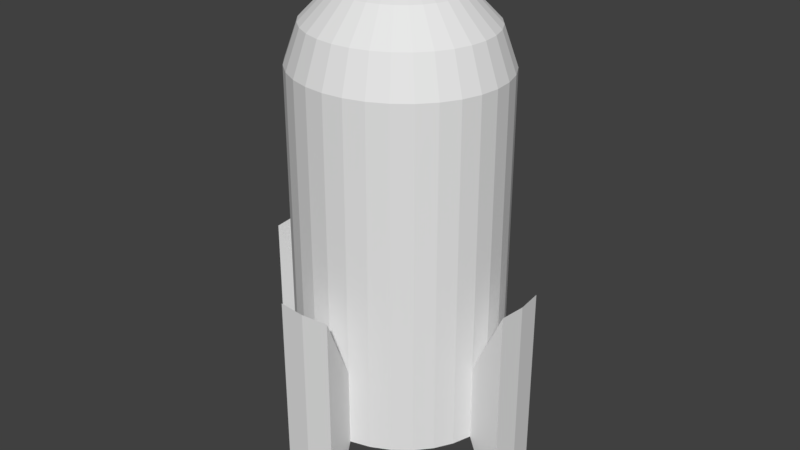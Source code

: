 # Source: Rocket.blend  (saved by Blender 2.79.0; exported with 4.5.12 LTS)
import bpy
from mathutils import Matrix  # noqa: F401  (used for matrix-valued properties, if any)

bpy.ops.wm.read_factory_settings(use_empty=True)
scene = bpy.context.scene
scene.name = 'Scene'

# ---- collections
col_collection_1 = bpy.data.collections.new('Collection 1'); scene.collection.children.link(col_collection_1)

# ---- world
world_world = bpy.data.worlds.new('World'); scene.world = world_world
world_world.color = (0.05088, 0.05088, 0.05088)
world_world.use_sun_shadow = False
world_world.sun_shadow_jitter_overblur = 0.0
world_world.cycles.sampling_method = 'MANUAL'

# ---- meshes
me_circle_001 = bpy.data.meshes.new('Circle.001')
me_circle_001.from_pydata([(-3.23e-08, 0.6653, -0.04), (-0.1366, 0.6525, -0.04), (-0.2679, 0.6147, -0.04), (-0.3889, 0.5532, -0.04), (-0.495, 0.4704, -0.04), (-0.582, 0.3696, -0.04), (-0.6467, 0.2546, -0.04), (-0.6865, 0.1298, -0.04), (-0.7, 1.499e-07, -0.04), (-0.6865, -0.1298, -0.04), (-0.6467, -0.2546, -0.04), (-0.582, -0.3696, -0.04), (-0.495, -0.4704, -0.04), (-0.3889, -0.5532, -0.04), (-0.2679, -0.6147, -0.04), (-0.1366, -0.6525, -0.04), (1.958e-07, -0.6653, -0.04), (0.1366, -0.6525, -0.04), (0.2679, -0.6147, -0.04), (0.3889, -0.5532, -0.04), (0.495, -0.4704, -0.04), (0.582, -0.3696, -0.04), (0.6467, -0.2546, -0.04), (0.6865, -0.1298, -0.04), (0.7, 7.421e-07, -0.04), (0.6865, 0.1298, -0.04), (0.6467, 0.2546, -0.04), (0.582, 0.3696, -0.04), (0.495, 0.4704, -0.04), (0.3889, 0.5532, -0.04), (0.2679, 0.6147, -0.04), (0.1366, 0.6525, -0.04), (-3.23e-08, 0.6653, 3.792), (-0.1366, 0.6525, 3.792), (-0.2679, 0.6147, 3.792), (-0.3889, 0.5532, 3.792), (-0.495, 0.4704, 3.792), (-0.582, 0.3696, 3.792), (-0.6467, 0.2546, 3.792), (-0.6865, 0.1298, 3.792), (-0.7, 1.499e-07, 3.792), (-0.6865, -0.1298, 3.792), (-0.6467, -0.2546, 3.792), (-0.582, -0.3696, 3.792), (-0.495, -0.4704, 3.792), (-0.3889, -0.5532, 3.792), (-0.2679, -0.6147, 3.792), (-0.1366, -0.6525, 3.792), (1.958e-07, -0.6653, 3.792), (0.1366, -0.6525, 3.792), (0.2679, -0.6147, 3.792), (0.3889, -0.5532, 3.792), (0.495, -0.4704, 3.792), (0.582, -0.3696, 3.792), (0.6467, -0.2546, 3.792), (0.6865, -0.1298, 3.792), (0.7, 7.421e-07, 3.792), (0.6865, 0.1298, 3.792), (0.6467, 0.2546, 3.792), (0.582, 0.3696, 3.792), (0.495, 0.4704, 3.792), (0.3889, 0.5532, 3.792), (0.2679, 0.6147, 3.792), (0.1366, 0.6525, 3.792), (-5.092e-08, 0.578, 4.217), (-0.1186, 0.5669, 4.217), (-0.2327, 0.534, 4.217), (-0.3379, 0.4806, 4.217), (-0.43, 0.4087, 4.217), (-0.5057, 0.3211, 4.217), (-0.5619, 0.2212, 4.217), (-0.5965, 0.1128, 4.217), (-0.6082, 1.938e-07, 4.217), (-0.5965, -0.1128, 4.217), (-0.5619, -0.2212, 4.217), (-0.5057, -0.3211, 4.217), (-0.43, -0.4087, 4.217), (-0.3379, -0.4806, 4.217), (-0.2327, -0.534, 4.217), (-0.1186, -0.5669, 4.217), (1.473e-07, -0.578, 4.217), (0.1186, -0.5669, 4.217), (0.2327, -0.534, 4.217), (0.3379, -0.4806, 4.217), (0.43, -0.4087, 4.217), (0.5057, -0.3211, 4.217), (0.5619, -0.2212, 4.217), (0.5965, -0.1128, 4.217), (0.6082, 7.083e-07, 4.217), (0.5965, 0.1128, 4.217), (0.5619, 0.2212, 4.217), (0.5057, 0.3211, 4.217), (0.43, 0.4087, 4.217), (0.3379, 0.4806, 4.217), (0.2327, 0.534, 4.217), (0.1186, 0.5669, 4.217), (-7.144e-08, 0.3889, 4.549), (-0.07984, 0.3815, 4.549), (-0.1566, 0.3593, 4.549), (-0.2274, 0.3234, 4.549), (-0.2894, 0.275, 4.549), (-0.3403, 0.2161, 4.549), (-0.3781, 0.1488, 4.549), (-0.4014, 0.07588, 4.549), (-0.4092, 2.553e-07, 4.549), (-0.4014, -0.07588, 4.549), (-0.3781, -0.1488, 4.549), (-0.3403, -0.2161, 4.549), (-0.2894, -0.275, 4.549), (-0.2274, -0.3234, 4.549), (-0.1566, -0.3593, 4.549), (-0.07984, -0.3815, 4.549), (6.191e-08, -0.3889, 4.549), (0.07984, -0.3815, 4.549), (0.1566, -0.3593, 4.549), (0.2274, -0.3234, 4.549), (0.2894, -0.275, 4.549), (0.3403, -0.2161, 4.549), (0.3781, -0.1488, 4.549), (0.4014, -0.07588, 4.549), (0.4092, 6.015e-07, 4.549), (0.4014, 0.07588, 4.549), (0.3781, 0.1488, 4.549), (0.3403, 0.2161, 4.549), (0.2894, 0.275, 4.549), (0.2274, 0.3234, 4.549), (0.1566, 0.3593, 4.549), (0.07983, 0.3815, 4.549), (-1.111e-07, 0.1332, 4.783), (-0.02735, 0.1307, 4.783), (-0.05364, 0.1231, 4.783), (-0.07787, 0.1108, 4.783), (-0.09911, 0.0942, 4.783), (-0.1165, 0.07401, 4.783), (-0.1295, 0.05098, 4.783), (-0.1375, 0.02599, 4.783), (-0.1402, 3.326e-07, 4.783), (-0.1375, -0.02599, 4.783), (-0.1295, -0.05098, 4.783), (-0.1165, -0.07401, 4.783), (-0.09911, -0.0942, 4.783), (-0.07787, -0.1108, 4.783), (-0.05364, -0.1231, 4.783), (-0.02735, -0.1307, 4.783), (-6.542e-08, -0.1332, 4.783), (0.02735, -0.1307, 4.783), (0.05364, -0.1231, 4.783), (0.07787, -0.1108, 4.783), (0.09911, -0.0942, 4.783), (0.1165, -0.07401, 4.783), (0.1295, -0.05098, 4.783), (0.1375, -0.02599, 4.783), (0.1402, 4.512e-07, 4.783), (0.1375, 0.02599, 4.783), (0.1295, 0.05098, 4.783), (0.1165, 0.07401, 4.783), (0.09911, 0.0942, 4.783), (0.07787, 0.1108, 4.783), (0.05364, 0.1231, 4.783), (0.02735, 0.1307, 4.783), (-1.292e-07, 0.005895, 4.868), (-0.00121, 0.005782, 4.868), (-0.002373, 0.005446, 4.868), (-0.003446, 0.004901, 4.868), (-0.004385, 0.004168, 4.868), (-0.005157, 0.003275, 4.868), (-0.00573, 0.002256, 4.868), (-0.006083, 0.00115, 4.868), (-0.006202, 3.672e-07, 4.868), (-0.006083, -0.00115, 4.868), (-0.00573, -0.002255, 4.868), (-0.005157, -0.003274, 4.868), (-0.004385, -0.004168, 4.868), (-0.003446, -0.004901, 4.868), (-0.002373, -0.005445, 4.868), (-0.00121, -0.005781, 4.868), (-1.271e-07, -0.005894, 4.868), (0.00121, -0.005781, 4.868), (0.002373, -0.005445, 4.868), (0.003445, -0.004901, 4.868), (0.004385, -0.004168, 4.868), (0.005156, -0.003274, 4.868), (0.00573, -0.002255, 4.868), (0.006082, -0.00115, 4.868), (0.006202, 3.725e-07, 4.868), (0.006082, 0.00115, 4.868), (0.00573, 0.002256, 4.868), (0.005156, 0.003275, 4.868), (0.004385, 0.004168, 4.868), (0.003445, 0.004901, 4.868), (0.002373, 0.005446, 4.868), (0.00121, 0.005782, 4.868), (-3.23e-08, -0.04995, 0.003003), (0.01025, -0.04899, 0.003003), (0.02011, -0.04614, 0.003003), (0.02919, -0.04153, 0.003003), (0.03716, -0.03532, 0.003003), (0.04369, -0.02775, 0.003003), (0.04855, -0.01911, 0.003003), (0.05154, -0.009744, 0.003003), (0.05255, 9.591e-08, 0.003003), (0.05154, 0.009744, 0.003003), (0.04855, 0.01911, 0.003003), (0.04369, 0.02775, 0.003003), (0.03716, 0.03532, 0.003003), (0.02919, 0.04153, 0.003003), (0.02011, 0.04614, 0.003003), (0.01025, 0.04899, 0.003003), (-4.943e-08, 0.04995, 0.003003), (-0.01025, 0.04899, 0.003003), (-0.02011, 0.04614, 0.003003), (-0.0292, 0.04153, 0.003003), (-0.03716, 0.03532, 0.003003), (-0.04369, 0.02775, 0.003003), (-0.04855, 0.01911, 0.003003), (-0.05154, 0.009744, 0.003003), (-0.05255, 5.146e-08, 0.003003), (-0.05154, -0.009744, 0.003003), (-0.04855, -0.01911, 0.003003), (-0.04369, -0.02775, 0.003003), (-0.03716, -0.03532, 0.003003), (-0.02919, -0.04153, 0.003003), (-0.02011, -0.04614, 0.003003), (-0.01025, -0.04899, 0.003003), (-1.078e-07, 0.004592, 3.792), (-0.0009426, 0.004504, 3.792), (-0.001849, 0.004242, 3.792), (-0.002684, 0.003818, 3.792), (-0.003416, 0.003247, 3.792), (-0.004017, 0.002551, 3.792), (-0.004463, 0.001757, 3.792), (-0.004738, 0.0008961, 3.792), (-0.004831, 3.081e-07, 3.792), (-0.004738, -0.0008955, 3.792), (-0.004463, -0.001757, 3.792), (-0.004017, -0.002551, 3.792), (-0.003416, -0.003246, 3.792), (-0.002684, -0.003817, 3.792), (-0.001849, -0.004242, 3.792), (-0.0009426, -0.004503, 3.792), (-1.062e-07, -0.004591, 3.792), (0.0009424, -0.004503, 3.792), (0.001849, -0.004242, 3.792), (0.002684, -0.003817, 3.792), (0.003416, -0.003246, 3.792), (0.004017, -0.002551, 3.792), (0.004463, -0.001757, 3.792), (0.004738, -0.0008955, 3.792), (0.004831, 3.122e-07, 3.792), (0.004738, 0.0008961, 3.792), (0.004463, 0.001757, 3.792), (0.004017, 0.002551, 3.792), (0.003416, 0.003247, 3.792), (0.002684, 0.003818, 3.792), (0.001849, 0.004242, 3.792), (0.0009424, 0.004504, 3.792), (0.6865, 0.1298, 0.8188), (0.6467, 0.2546, 0.8188), (-0.495, -0.4704, 0.8188), (-0.3889, -0.5532, 0.8188), (0.582, 0.3696, 0.8188), (-0.2679, -0.6147, 0.8188), (-3.23e-08, 0.6653, 0.8188), (-0.1366, 0.6525, 0.8188), (0.495, 0.4704, 0.8188), (-0.1366, -0.6525, 0.8188), (-0.2679, 0.6147, 0.8188), (0.3889, 0.5532, 0.8188), (1.958e-07, -0.6653, 0.8188), (-0.3889, 0.5532, 0.8188), (0.2679, 0.6147, 0.8188), (0.1366, -0.6525, 0.8188), (-0.495, 0.4704, 0.8188), (0.1366, 0.6525, 0.8188), (0.2679, -0.6147, 0.8188), (-0.582, 0.3696, 0.8188), (0.3889, -0.5532, 0.8188), (-0.6467, 0.2546, 0.8188), (0.495, -0.4704, 0.8188), (-0.6865, 0.1298, 0.8188), (0.582, -0.3696, 0.8188), (-0.7, 1.499e-07, 0.8188), (0.6467, -0.2546, 0.8188), (-0.6865, -0.1298, 0.8188), (0.6865, -0.1298, 0.8188), (-0.6467, -0.2546, 0.8188), (0.7, 7.421e-07, 0.8188), (-0.582, -0.3696, 0.8188), (-0.1833, 0.8758, -0.8394), (-1.914e-08, 0.8929, -0.8394), (-0.9395, 1.048e-07, -0.8394), (-0.9214, 0.1742, -0.8394), (-0.9214, -0.1742, -0.8394), (2.87e-07, -0.8929, -0.8394), (-0.1833, -0.8758, -0.8394), (0.1833, -0.8758, -0.8394), (0.9395, 8.996e-07, -0.8394), (0.9214, -0.1742, -0.8394), (0.9214, 0.1742, -0.8394), (0.1833, 0.8758, -0.8394), (-0.1833, 0.8758, 1.618), (-0.1833, -0.8758, 1.618), (2.87e-07, -0.8929, 1.618), (0.1833, -0.8758, 1.618), (0.1833, 0.8758, 1.618), (-0.9214, 0.1742, 1.618), (-0.9395, 1.048e-07, 1.618), (-0.9214, -0.1742, 1.618), (0.9214, -0.1742, 1.618), (0.9395, 8.996e-07, 1.618), (0.9214, 0.1742, 1.618), (-1.914e-08, 0.8929, 1.618), (-0.1366, 0.6525, -0.04), (-3.23e-08, 0.6653, -0.04), (-0.7, 1.499e-07, -0.04), (-0.6865, 0.1298, -0.04), (-0.6865, -0.1298, -0.04), (1.958e-07, -0.6653, -0.04), (-0.1366, -0.6525, -0.04), (0.1366, -0.6525, -0.04), (0.7, 7.421e-07, -0.04), (0.6865, -0.1298, -0.04), (0.6865, 0.1298, -0.04), (0.1366, 0.6525, -0.04), (-0.1833, 0.8758, 1.618), (-0.1833, -0.8758, 1.618), (2.87e-07, -0.8929, 1.618), (0.1833, -0.8758, 1.618), (0.1833, 0.8758, 1.618), (-0.9214, 0.1742, 1.618), (-0.9395, 1.048e-07, 1.618), (-0.9214, -0.1742, 1.618), (0.9214, -0.1742, 1.618), (0.9395, 8.996e-07, 1.618), (0.9214, 0.1742, 1.618), (-1.914e-08, 0.8929, 1.618)], [], [(257, 256, 57, 58), (259, 258, 44, 45), (260, 257, 58, 59), (261, 259, 45, 46), (263, 262, 32, 33), (264, 260, 59, 60), (265, 261, 46, 47), (266, 263, 33, 34), (267, 264, 60, 61), (268, 265, 47, 48), (269, 266, 34, 35), (270, 267, 61, 62), (271, 268, 48, 49), (272, 269, 35, 36), (273, 270, 62, 63), (274, 271, 49, 50), (275, 272, 36, 37), (262, 273, 63, 32), (276, 274, 50, 51), (277, 275, 37, 38), (278, 276, 51, 52), (279, 277, 38, 39), (280, 278, 52, 53), (281, 279, 39, 40), (282, 280, 53, 54), (283, 281, 40, 41), (284, 282, 54, 55), (285, 283, 41, 42), (286, 284, 55, 56), (287, 285, 42, 43), (256, 286, 56, 57), (258, 287, 43, 44), (48, 47, 79, 80), (35, 34, 66, 67), (62, 61, 93, 94), (49, 48, 80, 81), (36, 35, 67, 68), (63, 62, 94, 95), (50, 49, 81, 82), (37, 36, 68, 69), (32, 63, 95, 64), (51, 50, 82, 83), (38, 37, 69, 70), (52, 51, 83, 84), (39, 38, 70, 71), (53, 52, 84, 85), (40, 39, 71, 72), (54, 53, 85, 86), (41, 40, 72, 73), (55, 54, 86, 87), (42, 41, 73, 74), (56, 55, 87, 88), (43, 42, 74, 75), (57, 56, 88, 89), (44, 43, 75, 76), (58, 57, 89, 90), (45, 44, 76, 77), (59, 58, 90, 91), (46, 45, 77, 78), (33, 32, 64, 65), (60, 59, 91, 92), (47, 46, 78, 79), (34, 33, 65, 66), (61, 60, 92, 93), (83, 82, 114, 115), (70, 69, 101, 102), (84, 83, 115, 116), (71, 70, 102, 103), (85, 84, 116, 117), (72, 71, 103, 104), (86, 85, 117, 118), (73, 72, 104, 105), (87, 86, 118, 119), (74, 73, 105, 106), (88, 87, 119, 120), (75, 74, 106, 107), (89, 88, 120, 121), (76, 75, 107, 108), (90, 89, 121, 122), (77, 76, 108, 109), (91, 90, 122, 123), (78, 77, 109, 110), (65, 64, 96, 97), (92, 91, 123, 124), (79, 78, 110, 111), (66, 65, 97, 98), (93, 92, 124, 125), (80, 79, 111, 112), (67, 66, 98, 99), (94, 93, 125, 126), (81, 80, 112, 113), (68, 67, 99, 100), (95, 94, 126, 127), (82, 81, 113, 114), (69, 68, 100, 101), (64, 95, 127, 96), (118, 117, 149, 150), (105, 104, 136, 137), (119, 118, 150, 151), (106, 105, 137, 138), (120, 119, 151, 152), (107, 106, 138, 139), (121, 120, 152, 153), (108, 107, 139, 140), (122, 121, 153, 154), (109, 108, 140, 141), (123, 122, 154, 155), (110, 109, 141, 142), (97, 96, 128, 129), (124, 123, 155, 156), (111, 110, 142, 143), (98, 97, 129, 130), (125, 124, 156, 157), (112, 111, 143, 144), (99, 98, 130, 131), (126, 125, 157, 158), (113, 112, 144, 145), (100, 99, 131, 132), (127, 126, 158, 159), (114, 113, 145, 146), (101, 100, 132, 133), (96, 127, 159, 128), (115, 114, 146, 147), (102, 101, 133, 134), (116, 115, 147, 148), (103, 102, 134, 135), (117, 116, 148, 149), (104, 103, 135, 136), (153, 152, 184, 185), (140, 139, 171, 172), (154, 153, 185, 186), (141, 140, 172, 173), (155, 154, 186, 187), (142, 141, 173, 174), (129, 128, 160, 161), (156, 155, 187, 188), (143, 142, 174, 175), (130, 129, 161, 162), (157, 156, 188, 189), (144, 143, 175, 176), (131, 130, 162, 163), (158, 157, 189, 190), (145, 144, 176, 177), (132, 131, 163, 164), (159, 158, 190, 191), (146, 145, 177, 178), (133, 132, 164, 165), (128, 159, 191, 160), (147, 146, 178, 179), (134, 133, 165, 166), (148, 147, 179, 180), (135, 134, 166, 167), (149, 148, 180, 181), (136, 135, 167, 168), (150, 149, 181, 182), (137, 136, 168, 169), (151, 150, 182, 183), (138, 137, 169, 170), (152, 151, 183, 184), (139, 138, 170, 171), (3, 4, 196, 195), (191, 190, 254, 255), (30, 31, 223, 222), (165, 164, 228, 229), (4, 5, 197, 196), (160, 191, 255, 224), (31, 0, 192, 223), (166, 165, 229, 230), (5, 6, 198, 197), (167, 166, 230, 231), (6, 7, 199, 198), (168, 167, 231, 232), (7, 8, 200, 199), (169, 168, 232, 233), (8, 9, 201, 200), (170, 169, 233, 234), (9, 10, 202, 201), (171, 170, 234, 235), (10, 11, 203, 202), (172, 171, 235, 236), (11, 12, 204, 203), (173, 172, 236, 237), (12, 13, 205, 204), (174, 173, 237, 238), (13, 14, 206, 205), (175, 174, 238, 239), (14, 15, 207, 206), (176, 175, 239, 240), (15, 16, 208, 207), (177, 176, 240, 241), (16, 17, 209, 208), (178, 177, 241, 242), (17, 18, 210, 209), (179, 178, 242, 243), (18, 19, 211, 210), (180, 179, 243, 244), (19, 20, 212, 211), (181, 180, 244, 245), (20, 21, 213, 212), (182, 181, 245, 246), (21, 22, 214, 213), (183, 182, 246, 247), (22, 23, 215, 214), (184, 183, 247, 248), (23, 24, 216, 215), (185, 184, 248, 249), (24, 25, 217, 216), (186, 185, 249, 250), (25, 26, 218, 217), (187, 186, 250, 251), (26, 27, 219, 218), (161, 160, 224, 225), (0, 1, 193, 192), (188, 187, 251, 252), (27, 28, 220, 219), (162, 161, 225, 226), (1, 2, 194, 193), (189, 188, 252, 253), (28, 29, 221, 220), (163, 162, 226, 227), (2, 3, 195, 194), (190, 189, 253, 254), (29, 30, 222, 221), (164, 163, 227, 228), (12, 11, 287, 258), (256, 25, 298, 310), (11, 10, 285, 287), (262, 263, 300, 311), (10, 9, 283, 285), (23, 22, 282, 284), (7, 279, 305, 291), (22, 21, 280, 282), (268, 271, 303, 302), (21, 20, 278, 280), (7, 6, 277, 279), (20, 19, 276, 278), (6, 5, 275, 277), (19, 18, 274, 276), (271, 17, 295, 303), (5, 4, 272, 275), (18, 17, 271, 274), (31, 30, 270, 273), (4, 3, 269, 272), (263, 1, 288, 300), (30, 29, 267, 270), (3, 2, 266, 269), (284, 286, 309, 308), (29, 28, 264, 267), (2, 1, 263, 266), (15, 14, 261, 265), (28, 27, 260, 264), (23, 284, 308, 297), (14, 13, 259, 261), (27, 26, 257, 260), (13, 12, 258, 259), (26, 25, 256, 257), (298, 296, 309, 310), (296, 297, 308, 309), (292, 290, 306, 307), (290, 291, 305, 306), (289, 299, 304, 311), (295, 293, 302, 303), (293, 294, 301, 302), (288, 289, 311, 300), (15, 265, 301, 294), (8, 7, 291, 290), (31, 273, 304, 299), (281, 283, 307, 306), (1, 0, 289, 288), (16, 15, 294, 293), (273, 262, 311, 304), (9, 8, 290, 292), (24, 23, 297, 296), (265, 268, 302, 301), (17, 16, 293, 295), (0, 31, 299, 289), (25, 24, 296, 298), (279, 281, 306, 305), (283, 9, 292, 307), (286, 256, 310, 309), (292, 290, 314, 316), (288, 289, 313, 312), (289, 299, 323, 313), (296, 297, 321, 320), (293, 294, 318, 317), (290, 291, 315, 314), (298, 296, 320, 322), (295, 293, 317, 319), (301, 302, 326, 325), (304, 311, 335, 328), (306, 307, 331, 330), (309, 310, 334, 333), (300, 311, 335, 324), (303, 302, 326, 327), (305, 306, 330, 329), (309, 308, 332, 333)])
_uv = me_circle_001.uv_layers.new(name='UVMap')
_uv.uv.foreach_set('vector', [0.5481, 0.09834, 0.5548, 0.09825, 0.5548, 0.2553, 0.5481, 0.2554, 0.1017, 0.09837, 0.1077, 0.09849, 0.1077, 0.2556, 0.1017, 0.2554, 0.5421, 0.09849, 0.5481, 0.09834, 0.5481, 0.2554, 0.5421, 0.2555, 0.09493, 0.09828, 0.1017, 0.09837, 0.1017, 0.2554, 0.09493, 0.2554, 0.2507, 0.2678, 0.2433, 0.2679, 0.2433, 0.1108, 0.2507, 0.1108, 0.5369, 0.09867, 0.5421, 0.09849, 0.5421, 0.2555, 0.5369, 0.2557, 0.08771, 0.09823, 0.09493, 0.09828, 0.09493, 0.2554, 0.08771, 0.2553, 0.2577, 0.2678, 0.2507, 0.2678, 0.2507, 0.1108, 0.2577, 0.1107, 0.222, 0.2677, 0.216, 0.2676, 0.216, 0.1105, 0.222, 0.1106, 0.08029, 0.09822, 0.08771, 0.09823, 0.08771, 0.2553, 0.08029, 0.2553, 0.264, 0.2676, 0.2577, 0.2678, 0.2577, 0.1107, 0.264, 0.1106, 0.2287, 0.2678, 0.222, 0.2677, 0.222, 0.1106, 0.2287, 0.1107, 0.07295, 0.09826, 0.08029, 0.09822, 0.08029, 0.2553, 0.07295, 0.2553, 0.2695, 0.2675, 0.264, 0.2676, 0.264, 0.1106, 0.2695, 0.1104, 0.2359, 0.2679, 0.2287, 0.2678, 0.2287, 0.1107, 0.2359, 0.1108, 0.06597, 0.09833, 0.07295, 0.09826, 0.07295, 0.2553, 0.06597, 0.2554, 0.4229, 0.0984, 0.4286, 0.09856, 0.4286, 0.2556, 0.4229, 0.2554, 0.2433, 0.2679, 0.2359, 0.2679, 0.2359, 0.1108, 0.2433, 0.1108, 0.05962, 0.09844, 0.06597, 0.09833, 0.06597, 0.2554, 0.05962, 0.2555, 0.4165, 0.09828, 0.4229, 0.0984, 0.4229, 0.2554, 0.4165, 0.2553, 0.05415, 0.09859, 0.05962, 0.09844, 0.05962, 0.2555, 0.05415, 0.2557, 0.4096, 0.09822, 0.4165, 0.09828, 0.4165, 0.2553, 0.4096, 0.2553, 0.5821, 0.0984, 0.5878, 0.09856, 0.5878, 0.2556, 0.5821, 0.2554, 0.4026, 0.09821, 0.4096, 0.09822, 0.4096, 0.2553, 0.4026, 0.2552, 0.5757, 0.09828, 0.5821, 0.0984, 0.5821, 0.2554, 0.5757, 0.2553, 0.3956, 0.09825, 0.4026, 0.09821, 0.4026, 0.2552, 0.3956, 0.2553, 0.5688, 0.09822, 0.5757, 0.09828, 0.5757, 0.2553, 0.5688, 0.2553, 0.389, 0.09834, 0.3956, 0.09825, 0.3956, 0.2553, 0.389, 0.2554, 0.5617, 0.09821, 0.5688, 0.09822, 0.5688, 0.2553, 0.5617, 0.2552, 0.383, 0.09849, 0.389, 0.09834, 0.389, 0.2554, 0.383, 0.2555, 0.5548, 0.09825, 0.5617, 0.09821, 0.5617, 0.2552, 0.5548, 0.2553, 0.3778, 0.09867, 0.383, 0.09849, 0.383, 0.2555, 0.3778, 0.2557, 0.08029, 0.2553, 0.08771, 0.2553, 0.08702, 0.2779, 0.08057, 0.2779, 0.264, 0.1106, 0.2577, 0.1107, 0.2555, 0.08808, 0.261, 0.08799, 0.2287, 0.1107, 0.222, 0.1106, 0.2245, 0.08805, 0.2303, 0.08813, 0.07295, 0.2553, 0.08029, 0.2553, 0.08057, 0.2779, 0.07419, 0.2779, 0.2695, 0.1104, 0.264, 0.1106, 0.261, 0.08799, 0.2658, 0.08786, 0.2359, 0.1108, 0.2287, 0.1107, 0.2303, 0.08813, 0.2366, 0.08817, 0.06597, 0.2554, 0.07295, 0.2553, 0.07419, 0.2779, 0.06812, 0.278, 0.4229, 0.2554, 0.4286, 0.2556, 0.4255, 0.2782, 0.4205, 0.2781, 0.2433, 0.1108, 0.2359, 0.1108, 0.2366, 0.08817, 0.2431, 0.08818, 0.05962, 0.2555, 0.06597, 0.2554, 0.06812, 0.278, 0.06261, 0.2781, 0.4165, 0.2553, 0.4229, 0.2554, 0.4205, 0.2781, 0.415, 0.278, 0.05415, 0.2557, 0.05962, 0.2555, 0.06261, 0.2781, 0.05786, 0.2782, 0.4096, 0.2553, 0.4165, 0.2553, 0.415, 0.278, 0.409, 0.2779, 0.5821, 0.2554, 0.5878, 0.2556, 0.5847, 0.2782, 0.5797, 0.2781, 0.4026, 0.2552, 0.4096, 0.2553, 0.409, 0.2779, 0.4029, 0.2779, 0.5757, 0.2553, 0.5821, 0.2554, 0.5797, 0.2781, 0.5741, 0.278, 0.3956, 0.2553, 0.4026, 0.2552, 0.4029, 0.2779, 0.3968, 0.2779, 0.5688, 0.2553, 0.5757, 0.2553, 0.5741, 0.278, 0.5682, 0.2779, 0.389, 0.2554, 0.3956, 0.2553, 0.3968, 0.2779, 0.391, 0.278, 0.5617, 0.2552, 0.5688, 0.2553, 0.5682, 0.2779, 0.562, 0.2779, 0.383, 0.2555, 0.389, 0.2554, 0.391, 0.278, 0.3858, 0.2781, 0.5548, 0.2553, 0.5617, 0.2552, 0.562, 0.2779, 0.556, 0.2779, 0.3778, 0.2557, 0.383, 0.2555, 0.3858, 0.2781, 0.3813, 0.2783, 0.5481, 0.2554, 0.5548, 0.2553, 0.556, 0.2779, 0.5502, 0.278, 0.1017, 0.2554, 0.1077, 0.2556, 0.1044, 0.2781, 0.09914, 0.278, 0.5421, 0.2555, 0.5481, 0.2554, 0.5502, 0.278, 0.545, 0.2781, 0.09493, 0.2554, 0.1017, 0.2554, 0.09914, 0.278, 0.09329, 0.278, 0.2507, 0.1108, 0.2433, 0.1108, 0.2431, 0.08818, 0.2494, 0.08815, 0.5369, 0.2557, 0.5421, 0.2555, 0.545, 0.2781, 0.5405, 0.2783, 0.08771, 0.2553, 0.09493, 0.2554, 0.09329, 0.278, 0.08702, 0.2779, 0.2577, 0.1107, 0.2507, 0.1108, 0.2494, 0.08815, 0.2555, 0.08808, 0.222, 0.1106, 0.216, 0.1105, 0.2193, 0.08794, 0.2245, 0.08805, 0.06261, 0.2781, 0.06812, 0.278, 0.0728, 0.2958, 0.06909, 0.2959, 0.415, 0.278, 0.4205, 0.2781, 0.4154, 0.2959, 0.4116, 0.2958, 0.05786, 0.2782, 0.06261, 0.2781, 0.06909, 0.2959, 0.06589, 0.2959, 0.409, 0.2779, 0.415, 0.278, 0.4116, 0.2958, 0.4076, 0.2958, 0.5797, 0.2781, 0.5847, 0.2782, 0.5779, 0.296, 0.5746, 0.2959, 0.4029, 0.2779, 0.409, 0.2779, 0.4076, 0.2958, 0.4035, 0.2958, 0.5741, 0.278, 0.5797, 0.2781, 0.5746, 0.2959, 0.5708, 0.2958, 0.3968, 0.2779, 0.4029, 0.2779, 0.4035, 0.2958, 0.3994, 0.2958, 0.5682, 0.2779, 0.5741, 0.278, 0.5708, 0.2958, 0.5668, 0.2958, 0.391, 0.278, 0.3968, 0.2779, 0.3994, 0.2958, 0.3955, 0.2959, 0.562, 0.2779, 0.5682, 0.2779, 0.5668, 0.2958, 0.5627, 0.2958, 0.3858, 0.2781, 0.391, 0.278, 0.3955, 0.2959, 0.392, 0.296, 0.556, 0.2779, 0.562, 0.2779, 0.5627, 0.2958, 0.5586, 0.2958, 0.3813, 0.2783, 0.3858, 0.2781, 0.392, 0.296, 0.389, 0.2961, 0.5502, 0.278, 0.556, 0.2779, 0.5586, 0.2958, 0.5547, 0.2959, 0.09914, 0.278, 0.1044, 0.2781, 0.09717, 0.2959, 0.09367, 0.2958, 0.545, 0.2781, 0.5502, 0.278, 0.5547, 0.2959, 0.5512, 0.296, 0.09329, 0.278, 0.09914, 0.278, 0.09367, 0.2958, 0.08973, 0.2958, 0.2494, 0.08815, 0.2431, 0.08818, 0.2425, 0.07036, 0.2468, 0.07034, 0.5405, 0.2783, 0.545, 0.2781, 0.5512, 0.296, 0.5482, 0.2961, 0.08702, 0.2779, 0.09329, 0.278, 0.08973, 0.2958, 0.08551, 0.2957, 0.2555, 0.08808, 0.2494, 0.08815, 0.2468, 0.07034, 0.2508, 0.0703, 0.2245, 0.08805, 0.2193, 0.08794, 0.2265, 0.0702, 0.23, 0.07028, 0.08057, 0.2779, 0.08702, 0.2779, 0.08551, 0.2957, 0.08117, 0.2957, 0.261, 0.08799, 0.2555, 0.08808, 0.2508, 0.0703, 0.2545, 0.07023, 0.2303, 0.08813, 0.2245, 0.08805, 0.23, 0.07028, 0.2339, 0.07033, 0.07419, 0.2779, 0.08057, 0.2779, 0.08117, 0.2957, 0.07688, 0.2957, 0.2658, 0.08786, 0.261, 0.08799, 0.2545, 0.07023, 0.2577, 0.07015, 0.2366, 0.08817, 0.2303, 0.08813, 0.2339, 0.07033, 0.2381, 0.07036, 0.06812, 0.278, 0.07419, 0.2779, 0.07688, 0.2957, 0.0728, 0.2958, 0.4205, 0.2781, 0.4255, 0.2782, 0.4187, 0.296, 0.4154, 0.2959, 0.2431, 0.08818, 0.2366, 0.08817, 0.2381, 0.07036, 0.2425, 0.07036, 0.5708, 0.2958, 0.5746, 0.2959, 0.5676, 0.3088, 0.5663, 0.3088, 0.3994, 0.2958, 0.4035, 0.2958, 0.4043, 0.3087, 0.4029, 0.3088, 0.5668, 0.2958, 0.5708, 0.2958, 0.5663, 0.3088, 0.5649, 0.3087, 0.3955, 0.2959, 0.3994, 0.2958, 0.4029, 0.3088, 0.4016, 0.3088, 0.5627, 0.2958, 0.5668, 0.2958, 0.5649, 0.3087, 0.5635, 0.3087, 0.392, 0.296, 0.3955, 0.2959, 0.4016, 0.3088, 0.4004, 0.3088, 0.5586, 0.2958, 0.5627, 0.2958, 0.5635, 0.3087, 0.5621, 0.3088, 0.389, 0.2961, 0.392, 0.296, 0.4004, 0.3088, 0.3994, 0.3088, 0.5547, 0.2959, 0.5586, 0.2958, 0.5621, 0.3088, 0.5608, 0.3088, 0.09367, 0.2958, 0.09717, 0.2959, 0.08746, 0.3086, 0.08626, 0.3086, 0.5512, 0.296, 0.5547, 0.2959, 0.5608, 0.3088, 0.5596, 0.3088, 0.08973, 0.2958, 0.09367, 0.2958, 0.08626, 0.3086, 0.08491, 0.3086, 0.2468, 0.07034, 0.2425, 0.07036, 0.2417, 0.05753, 0.2431, 0.05753, 0.5482, 0.2961, 0.5512, 0.296, 0.5596, 0.3088, 0.5585, 0.3088, 0.08551, 0.2957, 0.08973, 0.2958, 0.08491, 0.3086, 0.08347, 0.3086, 0.2508, 0.0703, 0.2468, 0.07034, 0.2431, 0.05753, 0.2445, 0.05751, 0.23, 0.07028, 0.2265, 0.0702, 0.2362, 0.05748, 0.2374, 0.0575, 0.08117, 0.2957, 0.08551, 0.2957, 0.08347, 0.3086, 0.08198, 0.3086, 0.2545, 0.07023, 0.2508, 0.0703, 0.2445, 0.05751, 0.2458, 0.05749, 0.2339, 0.07033, 0.23, 0.07028, 0.2374, 0.0575, 0.2387, 0.05752, 0.07688, 0.2957, 0.08117, 0.2957, 0.08198, 0.3086, 0.08051, 0.3086, 0.2577, 0.07015, 0.2545, 0.07023, 0.2458, 0.05749, 0.2469, 0.05746, 0.2381, 0.07036, 0.2339, 0.07033, 0.2387, 0.05752, 0.2402, 0.05753, 0.0728, 0.2958, 0.07688, 0.2957, 0.08051, 0.3086, 0.07911, 0.3086, 0.4154, 0.2959, 0.4187, 0.296, 0.4096, 0.3088, 0.4084, 0.3088, 0.2425, 0.07036, 0.2381, 0.07036, 0.2402, 0.05753, 0.2417, 0.05753, 0.06909, 0.2959, 0.0728, 0.2958, 0.07911, 0.3086, 0.07784, 0.3086, 0.4116, 0.2958, 0.4154, 0.2959, 0.4084, 0.3088, 0.4071, 0.3088, 0.06589, 0.2959, 0.06909, 0.2959, 0.07784, 0.3086, 0.07675, 0.3086, 0.4076, 0.2958, 0.4116, 0.2958, 0.4071, 0.3088, 0.4058, 0.3087, 0.5746, 0.2959, 0.5779, 0.296, 0.5687, 0.3088, 0.5676, 0.3088, 0.4035, 0.2958, 0.4076, 0.2958, 0.4058, 0.3087, 0.4043, 0.3087, 0.5621, 0.3088, 0.5635, 0.3087, 0.5639, 0.3135, 0.5639, 0.3135, 0.3994, 0.3088, 0.4004, 0.3088, 0.4046, 0.3135, 0.4045, 0.3135, 0.5608, 0.3088, 0.5621, 0.3088, 0.5639, 0.3135, 0.5638, 0.3135, 0.08626, 0.3086, 0.08746, 0.3086, 0.08263, 0.3132, 0.08258, 0.3132, 0.5596, 0.3088, 0.5608, 0.3088, 0.5638, 0.3135, 0.5638, 0.3135, 0.08491, 0.3086, 0.08626, 0.3086, 0.08258, 0.3132, 0.08252, 0.3132, 0.2431, 0.05753, 0.2417, 0.05753, 0.2412, 0.05286, 0.2413, 0.05286, 0.5585, 0.3088, 0.5596, 0.3088, 0.5638, 0.3135, 0.5637, 0.3135, 0.08347, 0.3086, 0.08491, 0.3086, 0.08252, 0.3132, 0.08245, 0.3132, 0.2445, 0.05751, 0.2431, 0.05753, 0.2413, 0.05286, 0.2414, 0.05286, 0.2374, 0.0575, 0.2362, 0.05748, 0.241, 0.05286, 0.2411, 0.05286, 0.08198, 0.3086, 0.08347, 0.3086, 0.08245, 0.3132, 0.08239, 0.3132, 0.2458, 0.05749, 0.2445, 0.05751, 0.2414, 0.05286, 0.2414, 0.05286, 0.2387, 0.05752, 0.2374, 0.0575, 0.2411, 0.05286, 0.2411, 0.05286, 0.08051, 0.3086, 0.08198, 0.3086, 0.08239, 0.3132, 0.08232, 0.3132, 0.2469, 0.05746, 0.2458, 0.05749, 0.2414, 0.05286, 0.2415, 0.05286, 0.2402, 0.05753, 0.2387, 0.05752, 0.2411, 0.05286, 0.2412, 0.05286, 0.07911, 0.3086, 0.08051, 0.3086, 0.08232, 0.3132, 0.08226, 0.3132, 0.4084, 0.3088, 0.4096, 0.3088, 0.405, 0.3135, 0.4049, 0.3135, 0.2417, 0.05753, 0.2402, 0.05753, 0.2412, 0.05286, 0.2412, 0.05286, 0.07784, 0.3086, 0.07911, 0.3086, 0.08226, 0.3132, 0.0822, 0.3132, 0.4071, 0.3088, 0.4084, 0.3088, 0.4049, 0.3135, 0.4049, 0.3135, 0.07675, 0.3086, 0.07784, 0.3086, 0.0822, 0.3132, 0.08216, 0.3132, 0.4058, 0.3087, 0.4071, 0.3088, 0.4049, 0.3135, 0.4048, 0.3135, 0.5676, 0.3088, 0.5687, 0.3088, 0.5642, 0.3135, 0.5641, 0.3135, 0.4043, 0.3087, 0.4058, 0.3087, 0.4048, 0.3135, 0.4048, 0.3135, 0.5663, 0.3088, 0.5676, 0.3088, 0.5641, 0.3135, 0.5641, 0.3135, 0.4029, 0.3088, 0.4043, 0.3087, 0.4048, 0.3135, 0.4047, 0.3135, 0.5649, 0.3087, 0.5663, 0.3088, 0.5641, 0.3135, 0.564, 0.3135, 0.4016, 0.3088, 0.4029, 0.3088, 0.4047, 0.3135, 0.4046, 0.3135, 0.5635, 0.3087, 0.5649, 0.3087, 0.564, 0.3135, 0.5639, 0.3135, 0.4004, 0.3088, 0.4016, 0.3088, 0.4046, 0.3135, 0.4046, 0.3135, 0.06216, 0.4326, 0.06716, 0.4274, 0.09174, 0.4579, 0.09211, 0.4575, 0.9456, 0.1097, 0.9455, 0.1097, 0.9456, 0.05286, 0.9456, 0.05286, 0.05553, 0.4669, 0.05415, 0.4598, 0.09271, 0.4555, 0.09261, 0.455, 0.6147, 0.9471, 0.6147, 0.9471, 0.6148, 0.8903, 0.6148, 0.8903, 0.06716, 0.4274, 0.07303, 0.4233, 0.0913, 0.4582, 0.09174, 0.4579, 0.9456, 0.1097, 0.9456, 0.1097, 0.9456, 0.05286, 0.9457, 0.05286, 0.05415, 0.4598, 0.05415, 0.4525, 0.09271, 0.456, 0.09271, 0.4555, 0.6148, 0.9471, 0.6147, 0.9471, 0.6148, 0.8903, 0.6148, 0.8903, 0.07303, 0.4233, 0.07956, 0.4205, 0.09081, 0.4584, 0.0913, 0.4582, 0.6148, 0.9471, 0.6148, 0.9471, 0.6148, 0.8903, 0.6149, 0.8903, 0.07956, 0.4205, 0.08649, 0.419, 0.09029, 0.4585, 0.09081, 0.4584, 0.6149, 0.9471, 0.6148, 0.9471, 0.6149, 0.8903, 0.6149, 0.8903, 0.08649, 0.419, 0.09355, 0.4189, 0.08976, 0.4585, 0.09029, 0.4585, 0.6149, 0.9471, 0.6149, 0.9471, 0.6149, 0.8903, 0.615, 0.8903, 0.09355, 0.4189, 0.1005, 0.4203, 0.08924, 0.4584, 0.08976, 0.4585, 0.615, 0.9471, 0.6149, 0.9471, 0.615, 0.8903, 0.615, 0.8903, 0.1005, 0.4203, 0.107, 0.423, 0.08875, 0.4582, 0.08924, 0.4584, 0.6151, 0.9471, 0.615, 0.9471, 0.615, 0.8903, 0.6151, 0.8903, 0.107, 0.423, 0.1129, 0.427, 0.08831, 0.4579, 0.08875, 0.4582, 0.6151, 0.9471, 0.6151, 0.9471, 0.6151, 0.8903, 0.6151, 0.8903, 0.1129, 0.427, 0.1179, 0.4321, 0.08793, 0.4576, 0.08831, 0.4579, 0.9454, 0.2723, 0.9454, 0.2723, 0.9455, 0.2154, 0.9455, 0.2154, 0.1179, 0.4321, 0.1218, 0.438, 0.08764, 0.4571, 0.08793, 0.4576, 0.9455, 0.2723, 0.9454, 0.2723, 0.9455, 0.2154, 0.9456, 0.2154, 0.1218, 0.438, 0.1245, 0.4447, 0.08743, 0.4566, 0.08764, 0.4571, 0.9456, 0.2723, 0.9455, 0.2723, 0.9456, 0.2154, 0.9456, 0.2154, 0.1245, 0.4447, 0.1259, 0.4518, 0.08733, 0.4561, 0.08743, 0.4566, 0.9456, 0.2723, 0.9456, 0.2723, 0.9456, 0.2154, 0.9457, 0.2154, 0.1259, 0.4518, 0.1259, 0.4591, 0.08733, 0.4555, 0.08733, 0.4561, 0.9457, 0.2723, 0.9456, 0.2723, 0.9457, 0.2154, 0.9457, 0.2154, 0.1259, 0.4591, 0.1245, 0.4662, 0.08743, 0.455, 0.08733, 0.4555, 0.9457, 0.2723, 0.9457, 0.2723, 0.9457, 0.2154, 0.9458, 0.2154, 0.1245, 0.4662, 0.1218, 0.4729, 0.08764, 0.4545, 0.08743, 0.455, 0.9458, 0.2723, 0.9457, 0.2723, 0.9458, 0.2154, 0.9458, 0.2154, 0.1218, 0.4729, 0.1179, 0.479, 0.08793, 0.454, 0.08764, 0.4545, 0.9458, 0.2723, 0.9458, 0.2723, 0.9458, 0.2154, 0.9458, 0.2154, 0.1179, 0.479, 0.1129, 0.4842, 0.08831, 0.4537, 0.08793, 0.454, 0.506, 0.9471, 0.5059, 0.9471, 0.506, 0.8903, 0.506, 0.8903, 0.1129, 0.4842, 0.107, 0.4882, 0.08875, 0.4533, 0.08831, 0.4537, 0.506, 0.9471, 0.506, 0.9471, 0.506, 0.8903, 0.5061, 0.8903, 0.107, 0.4882, 0.1005, 0.4911, 0.08924, 0.4531, 0.08875, 0.4533, 0.5061, 0.9471, 0.506, 0.9471, 0.5061, 0.8903, 0.5061, 0.8903, 0.1005, 0.4911, 0.09355, 0.4926, 0.08976, 0.453, 0.08924, 0.4531, 0.5061, 0.9471, 0.5061, 0.9471, 0.5061, 0.8903, 0.5062, 0.8903, 0.09355, 0.4926, 0.08649, 0.4926, 0.09029, 0.453, 0.08976, 0.453, 0.5062, 0.9471, 0.5061, 0.9471, 0.5062, 0.8903, 0.5062, 0.8903, 0.08649, 0.4926, 0.07956, 0.4913, 0.09081, 0.4531, 0.09029, 0.453, 0.5063, 0.9471, 0.5062, 0.9471, 0.5062, 0.8903, 0.5063, 0.8903, 0.07956, 0.4913, 0.07303, 0.4886, 0.0913, 0.4533, 0.09081, 0.4531, 0.5063, 0.9471, 0.5063, 0.9471, 0.5063, 0.8903, 0.5063, 0.8903, 0.07303, 0.4886, 0.06716, 0.4846, 0.09174, 0.4536, 0.0913, 0.4533, 0.9457, 0.1097, 0.9456, 0.1097, 0.9457, 0.05286, 0.9457, 0.05286, 0.05415, 0.4525, 0.05553, 0.4454, 0.09261, 0.4566, 0.09271, 0.456, 0.5064, 0.9471, 0.5063, 0.9471, 0.5063, 0.8903, 0.5064, 0.8903, 0.06716, 0.4846, 0.06216, 0.4795, 0.09211, 0.454, 0.09174, 0.4536, 0.9457, 0.1097, 0.9457, 0.1097, 0.9457, 0.05286, 0.9458, 0.05286, 0.05553, 0.4454, 0.05823, 0.4387, 0.09241, 0.4571, 0.09261, 0.4566, 0.9454, 0.1097, 0.9454, 0.1097, 0.9455, 0.05286, 0.9455, 0.05286, 0.06216, 0.4795, 0.05823, 0.4735, 0.09241, 0.4545, 0.09211, 0.454, 0.9458, 0.1097, 0.9457, 0.1097, 0.9458, 0.05286, 0.9458, 0.05286, 0.05823, 0.4387, 0.06216, 0.4326, 0.09211, 0.4575, 0.09241, 0.4571, 0.9455, 0.1097, 0.9454, 0.1097, 0.9455, 0.05286, 0.9456, 0.05286, 0.05823, 0.4735, 0.05553, 0.4669, 0.09261, 0.455, 0.09241, 0.4545, 0.9458, 0.1097, 0.9458, 0.1097, 0.9458, 0.05286, 0.9458, 0.05286, 0.3778, 0.05331, 0.383, 0.05313, 0.383, 0.09849, 0.3778, 0.09867, 0.7602, 0.5069, 0.7602, 0.4615, 0.7727, 0.4192, 0.7727, 0.549, 0.383, 0.05313, 0.389, 0.05298, 0.389, 0.09834, 0.383, 0.09849, 0.8278, 0.2438, 0.8204, 0.2438, 0.8173, 0.2012, 0.8271, 0.2012, 0.389, 0.05298, 0.3956, 0.05289, 0.3956, 0.09825, 0.389, 0.09834, 0.5688, 0.05286, 0.5757, 0.05292, 0.5757, 0.09828, 0.5688, 0.09822, 0.05415, 0.6859, 0.05415, 0.6405, 0.06699, 0.5983, 0.06699, 0.7282, 0.5757, 0.05292, 0.5821, 0.05304, 0.5821, 0.0984, 0.5757, 0.09828, 0.8278, 0.09547, 0.8204, 0.09549, 0.8173, 0.05289, 0.8271, 0.05286, 0.5821, 0.05304, 0.5878, 0.0532, 0.5878, 0.09856, 0.5821, 0.0984, 0.4096, 0.05286, 0.4165, 0.05292, 0.4165, 0.09828, 0.4096, 0.09822, 0.05415, 0.05322, 0.05962, 0.05307, 0.05962, 0.09844, 0.05415, 0.09859, 0.4165, 0.05292, 0.4229, 0.05304, 0.4229, 0.0984, 0.4165, 0.09828, 0.05962, 0.05307, 0.06597, 0.05296, 0.06597, 0.09833, 0.05962, 0.09844, 0.6264, 0.7425, 0.6264, 0.6971, 0.6383, 0.6548, 0.6383, 0.7846, 0.4229, 0.05304, 0.4286, 0.0532, 0.4286, 0.09856, 0.4229, 0.0984, 0.06597, 0.05296, 0.07295, 0.05288, 0.07295, 0.09826, 0.06597, 0.09833, 0.2359, 0.3132, 0.2287, 0.3132, 0.2287, 0.2678, 0.2359, 0.2679, 0.2695, 0.3129, 0.264, 0.313, 0.264, 0.2676, 0.2695, 0.2675, 0.3897, 0.6969, 0.3897, 0.7423, 0.3778, 0.7846, 0.3778, 0.6548, 0.2287, 0.3132, 0.222, 0.3131, 0.222, 0.2677, 0.2287, 0.2678, 0.264, 0.313, 0.2577, 0.3131, 0.2577, 0.2678, 0.264, 0.2676, 0.8978, 0.8451, 0.8907, 0.8451, 0.8901, 0.8024, 0.8995, 0.8024, 0.222, 0.3131, 0.216, 0.313, 0.216, 0.2676, 0.222, 0.2677, 0.2577, 0.3131, 0.2507, 0.3132, 0.2507, 0.2678, 0.2577, 0.2678, 0.08771, 0.05286, 0.09493, 0.05291, 0.09493, 0.09828, 0.08771, 0.09823, 0.5369, 0.05331, 0.5421, 0.05313, 0.5421, 0.09849, 0.5369, 0.09867, 0.6961, 0.1404, 0.6961, 0.09504, 0.709, 0.05286, 0.709, 0.1827, 0.09493, 0.05291, 0.1017, 0.053, 0.1017, 0.09837, 0.09493, 0.09828, 0.5421, 0.05313, 0.5481, 0.05298, 0.5481, 0.09834, 0.5421, 0.09849, 0.1017, 0.053, 0.1077, 0.05312, 0.1077, 0.09849, 0.1017, 0.09837, 0.5481, 0.05298, 0.5548, 0.05289, 0.5548, 0.09825, 0.5481, 0.09834, 0.633, 0.4193, 0.6424, 0.4192, 0.6424, 0.549, 0.633, 0.5491, 0.6424, 0.4192, 0.6519, 0.4192, 0.6519, 0.549, 0.6424, 0.549, 0.5059, 0.4193, 0.5153, 0.4192, 0.5153, 0.549, 0.5059, 0.5491, 0.5153, 0.4192, 0.5247, 0.4192, 0.5247, 0.549, 0.5153, 0.549, 0.3876, 0.4192, 0.3976, 0.4192, 0.3976, 0.549, 0.3876, 0.549, 0.2342, 0.419, 0.244, 0.4189, 0.244, 0.5488, 0.2342, 0.5488, 0.244, 0.4189, 0.254, 0.419, 0.254, 0.5488, 0.244, 0.5488, 0.3778, 0.4192, 0.3876, 0.4192, 0.3876, 0.549, 0.3778, 0.5491, 0.7724, 0.697, 0.7724, 0.7424, 0.7602, 0.7846, 0.7602, 0.6548, 0.7638, 0.8903, 0.7708, 0.8903, 0.7724, 0.9321, 0.7629, 0.932, 0.5059, 0.7423, 0.5059, 0.6969, 0.5181, 0.6548, 0.5181, 0.7846, 0.8911, 0.4619, 0.8841, 0.4619, 0.881, 0.4192, 0.8904, 0.4192, 0.884, 0.6548, 0.8914, 0.6548, 0.8905, 0.6966, 0.8807, 0.6966, 0.06481, 0.8339, 0.07223, 0.8339, 0.07397, 0.8758, 0.064, 0.8758, 0.8352, 0.2438, 0.8278, 0.2438, 0.8271, 0.2012, 0.8371, 0.2012, 0.7568, 0.8903, 0.7638, 0.8903, 0.7629, 0.932, 0.7536, 0.9321, 0.2444, 0.8901, 0.2515, 0.8901, 0.253, 0.9319, 0.2436, 0.9319, 0.8352, 0.09549, 0.8278, 0.09547, 0.8271, 0.05286, 0.8371, 0.05289, 0.05747, 0.8339, 0.06481, 0.8339, 0.064, 0.8758, 0.05415, 0.8758, 0.8914, 0.6548, 0.8988, 0.6548, 0.9005, 0.6966, 0.8905, 0.6966, 0.2374, 0.8901, 0.2444, 0.8901, 0.2436, 0.9319, 0.2342, 0.9319, 0.8981, 0.4619, 0.8911, 0.4619, 0.8904, 0.4192, 0.8999, 0.4192, 0.2342, 0.7423, 0.2342, 0.6969, 0.2468, 0.6545, 0.2468, 0.7844, 0.8907, 0.8451, 0.8837, 0.8451, 0.8807, 0.8024, 0.8901, 0.8024, 0.5059, 0.4193, 0.5153, 0.4192, 0.516, 0.4619, 0.509, 0.4619, 0.3778, 0.4192, 0.3876, 0.4192, 0.3884, 0.4618, 0.381, 0.4618, 0.3876, 0.4192, 0.3976, 0.4192, 0.3958, 0.4618, 0.3884, 0.4618, 0.6424, 0.4192, 0.6519, 0.4192, 0.6502, 0.4619, 0.6432, 0.4619, 0.244, 0.4189, 0.254, 0.419, 0.2522, 0.4616, 0.2448, 0.4616, 0.5153, 0.4192, 0.5247, 0.4192, 0.5231, 0.4619, 0.516, 0.4619, 0.633, 0.4193, 0.6424, 0.4192, 0.6432, 0.4619, 0.6362, 0.4619, 0.2342, 0.419, 0.244, 0.4189, 0.2448, 0.4616, 0.2374, 0.4616, 0.0, 0.0, 0.0, 0.0, 0.0, 0.0, 0.0, 0.0, 0.0, 0.0, 0.0, 0.0, 0.0, 0.0, 0.0, 0.0, 0.0, 0.0, 0.0, 0.0, 0.0, 0.0, 0.0, 0.0, 0.0, 0.0, 0.0, 0.0, 0.0, 0.0, 0.0, 0.0, 0.0, 0.0, 0.0, 0.0, 0.0, 0.0, 0.0, 0.0, 0.0, 0.0, 0.0, 0.0, 0.0, 0.0, 0.0, 0.0, 0.0, 0.0, 0.0, 0.0, 0.0, 0.0, 0.0, 0.0, 0.0, 0.0, 0.0, 0.0, 0.0, 0.0, 0.0, 0.0])
me_circle_001.use_remesh_preserve_volume = False
me_circle_001.use_remesh_preserve_attributes = False
me_circle_001.use_mirror_vertex_groups = False
me_circle_001.update()

# ---- objects
ob_circle = bpy.data.objects.new('Circle', me_circle_001)

# ---- transforms, parenting, visibility, modifiers, constraints
ob_circle.location = (0.0, 0.0, 0.0)
ob_circle.scale = (1.0, 1.0, 0.6)
ob_circle.lineart.crease_threshold = 0.0

# ---- collection membership
col_collection_1.objects.link(ob_circle)

# ---- scene / render settings (as saved in the file)
scene.frame_start = 1; scene.frame_end = 250; scene.frame_set(1)
scene.render.engine = 'BLENDER_EEVEE_NEXT'
scene.render.resolution_percentage = 50
scene.render.dither_intensity = 0.0
scene.cycles.use_denoising = False
scene.cycles.samples = 128
scene.cycles.sampling_pattern = 'TABULATED_SOBOL'
scene.cycles.use_adaptive_sampling = False
scene.cycles.use_light_tree = False
scene.cycles.blur_glossy = 0.0
scene.cycles.sample_clamp_indirect = 0.0
scene.view_settings.view_transform = 'Standard'
bpy.context.view_layer.update()

# ---- added for rendering (the .blend has no active camera and no usable light): camera, sun
cam_auto = bpy.data.cameras.new('AutoCamera')
cam_auto.lens = 50.0
cam_auto.sensor_width = 36.0
cam_auto.clip_end = 1000.0
ob_auto_camera = bpy.data.objects.new('AutoCamera', cam_auto)
scene.collection.objects.link(ob_auto_camera)
ob_auto_camera.location = (3.97381, -4.76857, 4.3876)
ob_auto_camera.rotation_euler = (1.09748, -7.21219e-08, 0.694738)
scene.camera = ob_auto_camera
light_auto_sun = bpy.data.lights.new('AutoSun', 'SUN')
light_auto_sun.energy = 3.0
light_auto_sun.angle = 0.0523599
ob_auto_sun = bpy.data.objects.new('AutoSun', light_auto_sun)
scene.collection.objects.link(ob_auto_sun)
ob_auto_sun.rotation_euler = (0.872665, 0.174533, 0.523599)
bpy.context.view_layer.update()
